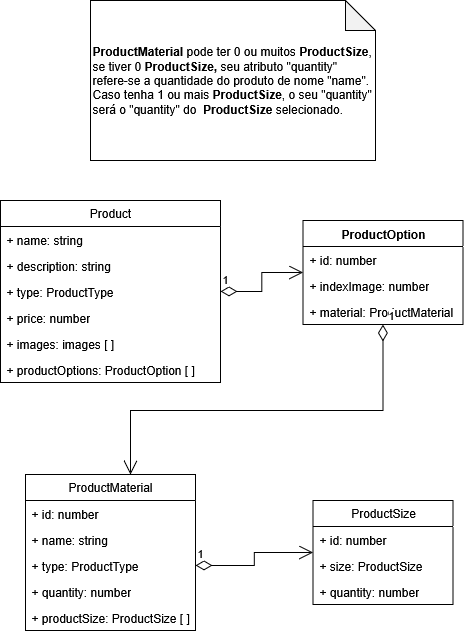

The diagram above was exported from draw.io. Its source (the exported page's mxGraphModel, read from the mxfile embedded in the PNG):
<mxGraphModel dx="1426" dy="779" grid="1" gridSize="10" guides="1" tooltips="1" connect="1" arrows="1" fold="1" page="1" pageScale="1" pageWidth="827" pageHeight="1169" math="0" shadow="0">
  <root>
    <mxCell id="0" />
    <mxCell id="1" parent="0" />
    <mxCell id="qjBaXWOv3ojVyVqPsLDK-32" value="&lt;div align=&quot;left&quot;&gt;&lt;b&gt;ProductMaterial&lt;/b&gt;&amp;nbsp;pode ter 0 ou muitos &lt;b&gt;ProductSize&lt;/b&gt;, se tiver 0 &lt;b&gt;ProductSize,&lt;/b&gt; seu atributo &quot;quantity&quot; refere-se a quantidade do produto de nome &quot;name&quot;. Caso tenha 1 ou mais &lt;b&gt;ProductSize&lt;/b&gt;, o seu &quot;quantity&quot; será o &quot;quantity&quot; do&amp;nbsp;&amp;nbsp;&lt;b&gt;ProductSize&lt;/b&gt;&amp;nbsp;selecionado.&lt;/div&gt;" style="shape=note;whiteSpace=wrap;html=1;backgroundOutline=1;darkOpacity=0.05;align=left;" vertex="1" parent="1">
      <mxGeometry x="140" y="70" width="285" height="160" as="geometry" />
    </mxCell>
    <mxCell id="qjBaXWOv3ojVyVqPsLDK-35" value="ProductOption" style="swimlane;fontStyle=1;align=center;verticalAlign=top;childLayout=stackLayout;horizontal=1;startSize=26;horizontalStack=0;resizeParent=1;resizeParentMax=0;resizeLast=0;collapsible=1;marginBottom=0;whiteSpace=wrap;html=1;" vertex="1" parent="1">
      <mxGeometry x="352.5" y="290" width="160" height="104" as="geometry" />
    </mxCell>
    <mxCell id="qjBaXWOv3ojVyVqPsLDK-36" value="+ id: number" style="text;strokeColor=none;fillColor=none;align=left;verticalAlign=top;spacingLeft=4;spacingRight=4;overflow=hidden;rotatable=0;points=[[0,0.5],[1,0.5]];portConstraint=eastwest;whiteSpace=wrap;html=1;" vertex="1" parent="qjBaXWOv3ojVyVqPsLDK-35">
      <mxGeometry y="26" width="160" height="26" as="geometry" />
    </mxCell>
    <mxCell id="qjBaXWOv3ojVyVqPsLDK-39" value="&lt;div&gt;+ indexImage: number&lt;/div&gt;" style="text;strokeColor=none;fillColor=none;align=left;verticalAlign=top;spacingLeft=4;spacingRight=4;overflow=hidden;rotatable=0;points=[[0,0.5],[1,0.5]];portConstraint=eastwest;whiteSpace=wrap;html=1;" vertex="1" parent="qjBaXWOv3ojVyVqPsLDK-35">
      <mxGeometry y="52" width="160" height="26" as="geometry" />
    </mxCell>
    <mxCell id="qjBaXWOv3ojVyVqPsLDK-40" value="+ material: ProductMaterial" style="text;strokeColor=none;fillColor=none;align=left;verticalAlign=top;spacingLeft=4;spacingRight=4;overflow=hidden;rotatable=0;points=[[0,0.5],[1,0.5]];portConstraint=eastwest;whiteSpace=wrap;html=1;" vertex="1" parent="qjBaXWOv3ojVyVqPsLDK-35">
      <mxGeometry y="78" width="160" height="26" as="geometry" />
    </mxCell>
    <mxCell id="qjBaXWOv3ojVyVqPsLDK-43" value="1" style="endArrow=open;html=1;endSize=12;startArrow=diamondThin;startSize=14;startFill=0;edgeStyle=orthogonalEdgeStyle;align=left;verticalAlign=bottom;rounded=0;" edge="1" parent="1" source="qjBaXWOv3ojVyVqPsLDK-35" target="qjBaXWOv3ojVyVqPsLDK-52">
      <mxGeometry x="-1" y="3" relative="1" as="geometry">
        <mxPoint x="470" y="430" as="sourcePoint" />
        <mxPoint x="115.07999999999993" y="531" as="targetPoint" />
        <Array as="points">
          <mxPoint x="433" y="480" />
          <mxPoint x="180" y="480" />
        </Array>
      </mxGeometry>
    </mxCell>
    <mxCell id="qjBaXWOv3ojVyVqPsLDK-44" value="Product" style="swimlane;fontStyle=0;childLayout=stackLayout;horizontal=1;startSize=26;fillColor=none;horizontalStack=0;resizeParent=1;resizeParentMax=0;resizeLast=0;collapsible=1;marginBottom=0;whiteSpace=wrap;html=1;" vertex="1" parent="1">
      <mxGeometry x="50" y="270" width="220" height="182" as="geometry" />
    </mxCell>
    <mxCell id="qjBaXWOv3ojVyVqPsLDK-45" value="+ name: string" style="text;strokeColor=none;fillColor=none;align=left;verticalAlign=top;spacingLeft=4;spacingRight=4;overflow=hidden;rotatable=0;points=[[0,0.5],[1,0.5]];portConstraint=eastwest;whiteSpace=wrap;html=1;" vertex="1" parent="qjBaXWOv3ojVyVqPsLDK-44">
      <mxGeometry y="26" width="220" height="26" as="geometry" />
    </mxCell>
    <mxCell id="qjBaXWOv3ojVyVqPsLDK-46" value="+ description: string" style="text;strokeColor=none;fillColor=none;align=left;verticalAlign=top;spacingLeft=4;spacingRight=4;overflow=hidden;rotatable=0;points=[[0,0.5],[1,0.5]];portConstraint=eastwest;whiteSpace=wrap;html=1;" vertex="1" parent="qjBaXWOv3ojVyVqPsLDK-44">
      <mxGeometry y="52" width="220" height="26" as="geometry" />
    </mxCell>
    <mxCell id="qjBaXWOv3ojVyVqPsLDK-47" value="+ type: ProductType" style="text;strokeColor=none;fillColor=none;align=left;verticalAlign=top;spacingLeft=4;spacingRight=4;overflow=hidden;rotatable=0;points=[[0,0.5],[1,0.5]];portConstraint=eastwest;whiteSpace=wrap;html=1;" vertex="1" parent="qjBaXWOv3ojVyVqPsLDK-44">
      <mxGeometry y="78" width="220" height="26" as="geometry" />
    </mxCell>
    <mxCell id="qjBaXWOv3ojVyVqPsLDK-49" value="+ price: number" style="text;strokeColor=none;fillColor=none;align=left;verticalAlign=top;spacingLeft=4;spacingRight=4;overflow=hidden;rotatable=0;points=[[0,0.5],[1,0.5]];portConstraint=eastwest;whiteSpace=wrap;html=1;" vertex="1" parent="qjBaXWOv3ojVyVqPsLDK-44">
      <mxGeometry y="104" width="220" height="26" as="geometry" />
    </mxCell>
    <mxCell id="qjBaXWOv3ojVyVqPsLDK-50" value="+ images: images [ ]" style="text;strokeColor=none;fillColor=none;align=left;verticalAlign=top;spacingLeft=4;spacingRight=4;overflow=hidden;rotatable=0;points=[[0,0.5],[1,0.5]];portConstraint=eastwest;whiteSpace=wrap;html=1;" vertex="1" parent="qjBaXWOv3ojVyVqPsLDK-44">
      <mxGeometry y="130" width="220" height="26" as="geometry" />
    </mxCell>
    <mxCell id="qjBaXWOv3ojVyVqPsLDK-48" value="+ productOptions: ProductOption [ ]" style="text;strokeColor=none;fillColor=none;align=left;verticalAlign=top;spacingLeft=4;spacingRight=4;overflow=hidden;rotatable=0;points=[[0,0.5],[1,0.5]];portConstraint=eastwest;whiteSpace=wrap;html=1;" vertex="1" parent="qjBaXWOv3ojVyVqPsLDK-44">
      <mxGeometry y="156" width="220" height="26" as="geometry" />
    </mxCell>
    <mxCell id="qjBaXWOv3ojVyVqPsLDK-41" value="1" style="endArrow=open;html=1;endSize=12;startArrow=diamondThin;startSize=14;startFill=0;edgeStyle=orthogonalEdgeStyle;align=left;verticalAlign=bottom;rounded=0;" edge="1" parent="1" source="qjBaXWOv3ojVyVqPsLDK-44" target="qjBaXWOv3ojVyVqPsLDK-35">
      <mxGeometry x="-1" y="3" relative="1" as="geometry">
        <mxPoint x="290" y="370" as="sourcePoint" />
        <mxPoint x="332.5" y="250" as="targetPoint" />
      </mxGeometry>
    </mxCell>
    <mxCell id="qjBaXWOv3ojVyVqPsLDK-52" value="ProductMaterial" style="swimlane;fontStyle=0;childLayout=stackLayout;horizontal=1;startSize=26;fillColor=none;horizontalStack=0;resizeParent=1;resizeParentMax=0;resizeLast=0;collapsible=1;marginBottom=0;whiteSpace=wrap;html=1;" vertex="1" parent="1">
      <mxGeometry x="75" y="544" width="170" height="156" as="geometry" />
    </mxCell>
    <mxCell id="qjBaXWOv3ojVyVqPsLDK-53" value="+ id: number" style="text;strokeColor=none;fillColor=none;align=left;verticalAlign=top;spacingLeft=4;spacingRight=4;overflow=hidden;rotatable=0;points=[[0,0.5],[1,0.5]];portConstraint=eastwest;whiteSpace=wrap;html=1;" vertex="1" parent="qjBaXWOv3ojVyVqPsLDK-52">
      <mxGeometry y="26" width="170" height="26" as="geometry" />
    </mxCell>
    <mxCell id="qjBaXWOv3ojVyVqPsLDK-54" value="+ name: string" style="text;strokeColor=none;fillColor=none;align=left;verticalAlign=top;spacingLeft=4;spacingRight=4;overflow=hidden;rotatable=0;points=[[0,0.5],[1,0.5]];portConstraint=eastwest;whiteSpace=wrap;html=1;" vertex="1" parent="qjBaXWOv3ojVyVqPsLDK-52">
      <mxGeometry y="52" width="170" height="26" as="geometry" />
    </mxCell>
    <mxCell id="qjBaXWOv3ojVyVqPsLDK-55" value="+ type: ProductType" style="text;strokeColor=none;fillColor=none;align=left;verticalAlign=top;spacingLeft=4;spacingRight=4;overflow=hidden;rotatable=0;points=[[0,0.5],[1,0.5]];portConstraint=eastwest;whiteSpace=wrap;html=1;" vertex="1" parent="qjBaXWOv3ojVyVqPsLDK-52">
      <mxGeometry y="78" width="170" height="26" as="geometry" />
    </mxCell>
    <mxCell id="qjBaXWOv3ojVyVqPsLDK-57" value="+ quantity: number" style="text;strokeColor=none;fillColor=none;align=left;verticalAlign=top;spacingLeft=4;spacingRight=4;overflow=hidden;rotatable=0;points=[[0,0.5],[1,0.5]];portConstraint=eastwest;whiteSpace=wrap;html=1;" vertex="1" parent="qjBaXWOv3ojVyVqPsLDK-52">
      <mxGeometry y="104" width="170" height="26" as="geometry" />
    </mxCell>
    <mxCell id="qjBaXWOv3ojVyVqPsLDK-56" value="+ productSize: ProductSize [ ]" style="text;strokeColor=none;fillColor=none;align=left;verticalAlign=top;spacingLeft=4;spacingRight=4;overflow=hidden;rotatable=0;points=[[0,0.5],[1,0.5]];portConstraint=eastwest;whiteSpace=wrap;html=1;" vertex="1" parent="qjBaXWOv3ojVyVqPsLDK-52">
      <mxGeometry y="130" width="170" height="26" as="geometry" />
    </mxCell>
    <mxCell id="qjBaXWOv3ojVyVqPsLDK-58" value="ProductSize" style="swimlane;fontStyle=0;childLayout=stackLayout;horizontal=1;startSize=26;fillColor=none;horizontalStack=0;resizeParent=1;resizeParentMax=0;resizeLast=0;collapsible=1;marginBottom=0;whiteSpace=wrap;html=1;" vertex="1" parent="1">
      <mxGeometry x="362.5" y="569.998" width="140" height="104" as="geometry" />
    </mxCell>
    <mxCell id="qjBaXWOv3ojVyVqPsLDK-59" value="+ id: number" style="text;strokeColor=none;fillColor=none;align=left;verticalAlign=top;spacingLeft=4;spacingRight=4;overflow=hidden;rotatable=0;points=[[0,0.5],[1,0.5]];portConstraint=eastwest;whiteSpace=wrap;html=1;" vertex="1" parent="qjBaXWOv3ojVyVqPsLDK-58">
      <mxGeometry y="26" width="140" height="26" as="geometry" />
    </mxCell>
    <mxCell id="qjBaXWOv3ojVyVqPsLDK-60" value="+ size: ProductSize" style="text;strokeColor=none;fillColor=none;align=left;verticalAlign=top;spacingLeft=4;spacingRight=4;overflow=hidden;rotatable=0;points=[[0,0.5],[1,0.5]];portConstraint=eastwest;whiteSpace=wrap;html=1;" vertex="1" parent="qjBaXWOv3ojVyVqPsLDK-58">
      <mxGeometry y="52" width="140" height="26" as="geometry" />
    </mxCell>
    <mxCell id="qjBaXWOv3ojVyVqPsLDK-61" value="+ quantity: number" style="text;strokeColor=none;fillColor=none;align=left;verticalAlign=top;spacingLeft=4;spacingRight=4;overflow=hidden;rotatable=0;points=[[0,0.5],[1,0.5]];portConstraint=eastwest;whiteSpace=wrap;html=1;" vertex="1" parent="qjBaXWOv3ojVyVqPsLDK-58">
      <mxGeometry y="78" width="140" height="26" as="geometry" />
    </mxCell>
    <mxCell id="qjBaXWOv3ojVyVqPsLDK-64" value="1" style="endArrow=open;html=1;endSize=12;startArrow=diamondThin;startSize=14;startFill=0;edgeStyle=orthogonalEdgeStyle;align=left;verticalAlign=bottom;rounded=0;exitX=1;exitY=0.5;exitDx=0;exitDy=0;" edge="1" parent="1" source="qjBaXWOv3ojVyVqPsLDK-55" target="qjBaXWOv3ojVyVqPsLDK-58">
      <mxGeometry x="-1" y="3" relative="1" as="geometry">
        <mxPoint x="470" y="410" as="sourcePoint" />
        <mxPoint x="630" y="410" as="targetPoint" />
      </mxGeometry>
    </mxCell>
  </root>
</mxGraphModel>